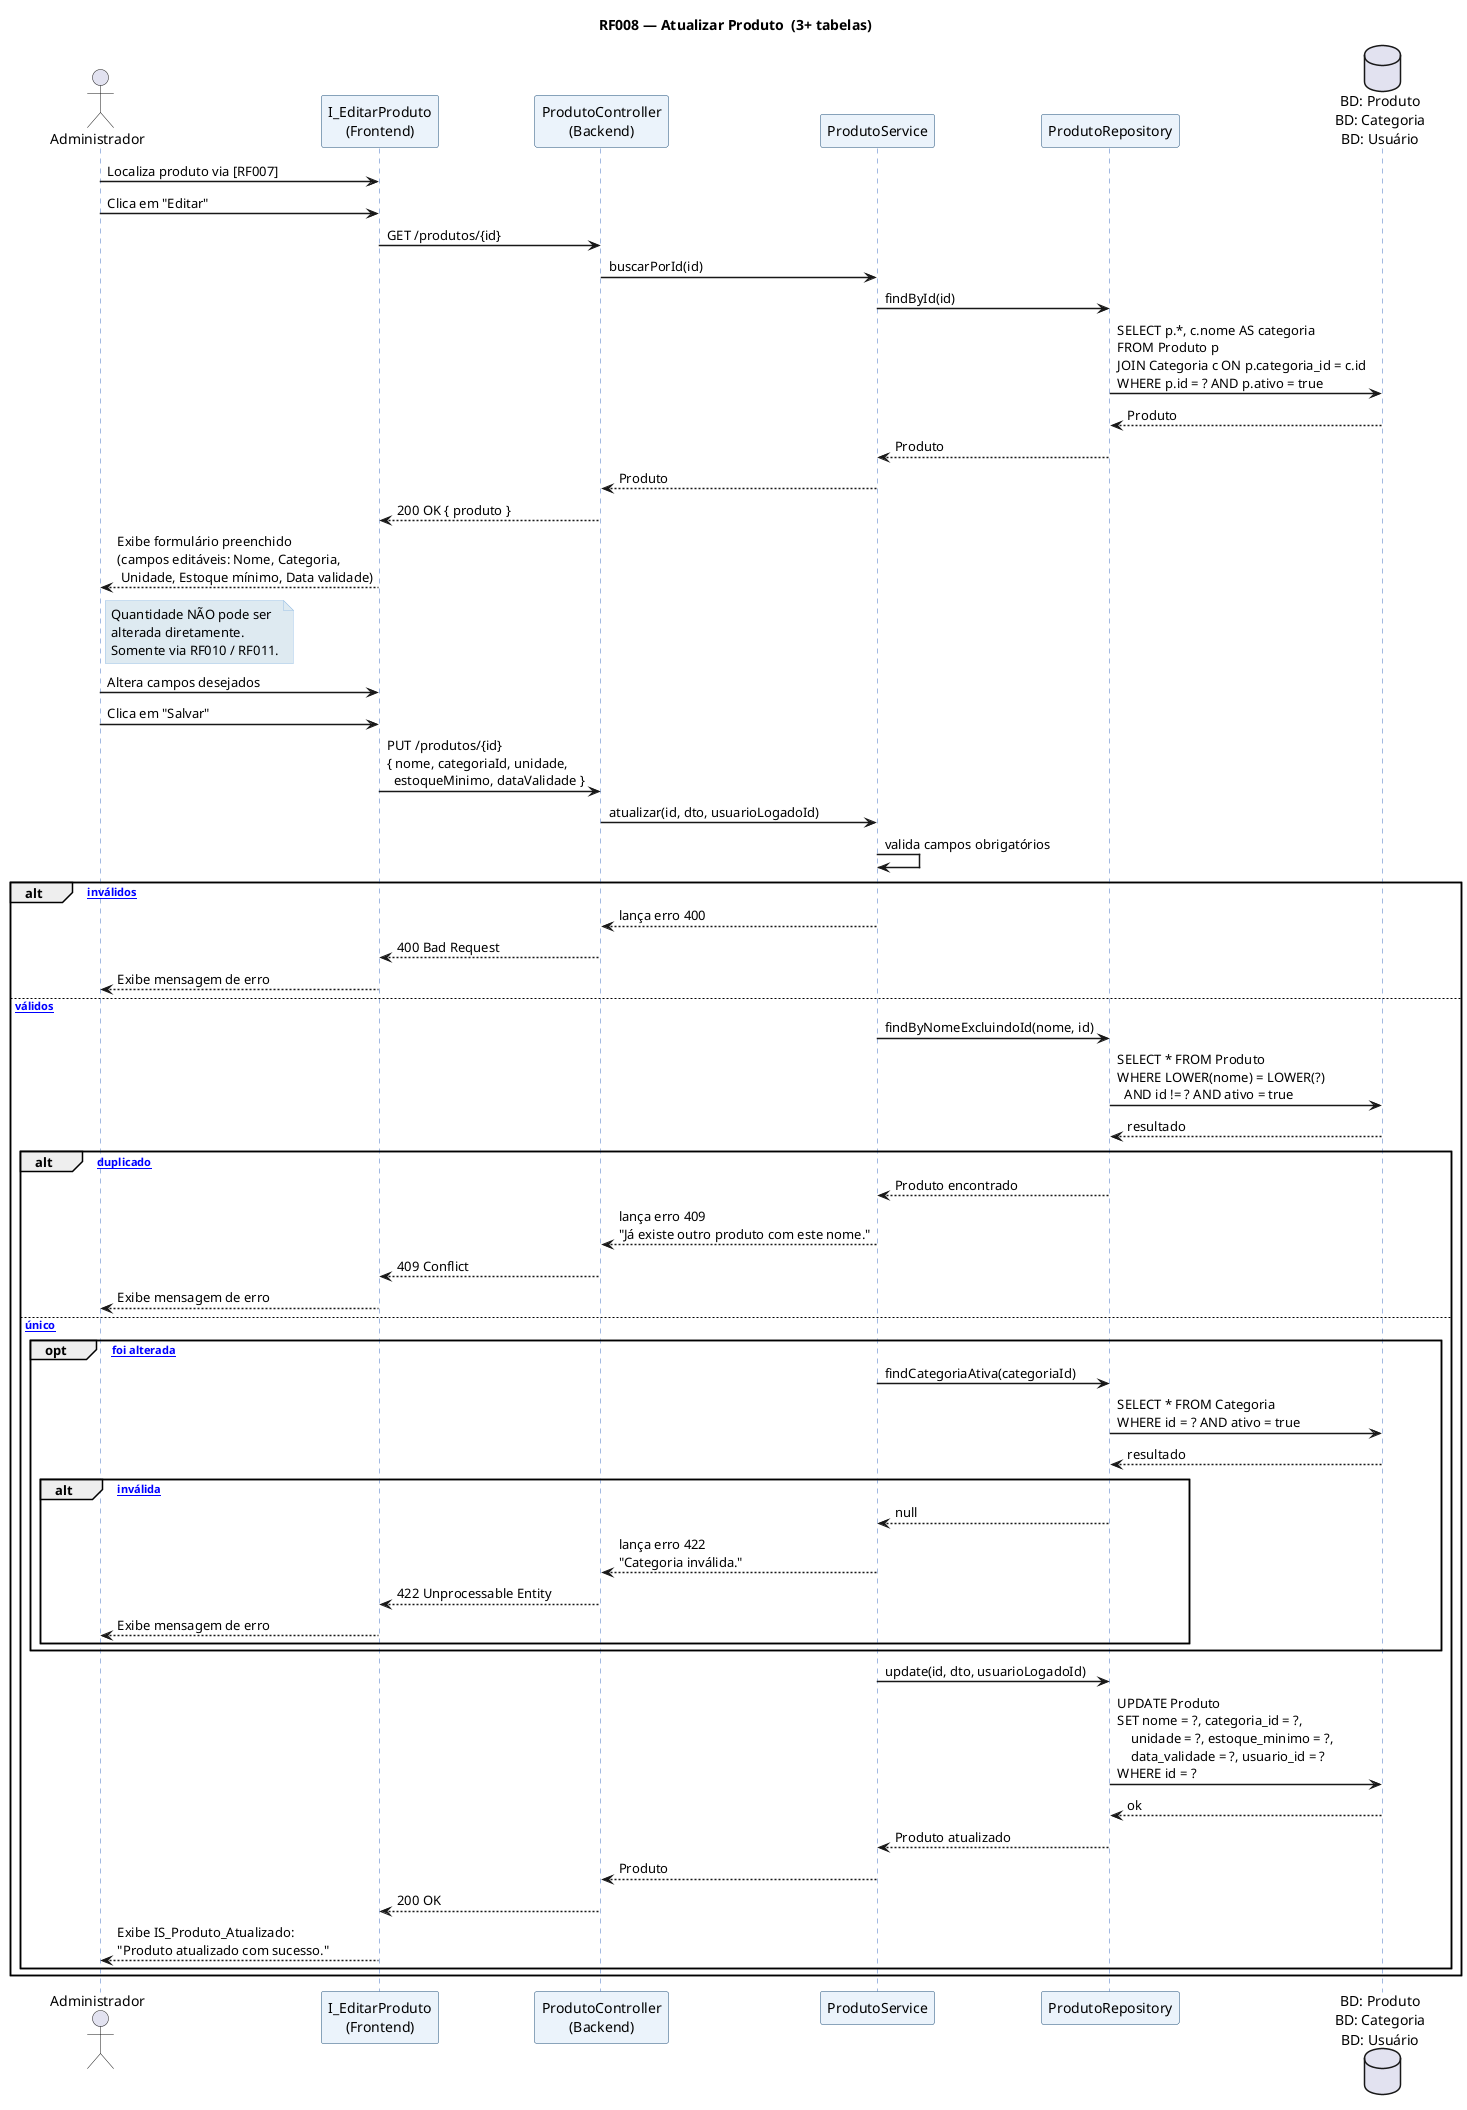

The diagram above was rendered by PlantUML. Its source (embedded in the PNG):
@startuml ds_rf008_atualizar_produto
' ============================================================
'  DS — RF008 Atualizar Produto
'  CRUD Update | Tabelas: Produto + Categoria + Usuário
' ============================================================
title RF008 — Atualizar Produto  (3+ tabelas)

skinparam sequenceArrowThickness 1.5
skinparam sequenceParticipantBackgroundColor #EBF3FB
skinparam sequenceParticipantBorderColor #1F4E79
skinparam sequenceLifeLineBorderColor #4472C4
skinparam noteBorderColor #9DC3E6
skinparam noteBackgroundColor #DEEAF1
skinparam FontName Arial

actor       "Administrador"                           as ADM
participant "I_EditarProduto\n(Frontend)"             as FE
participant "ProdutoController\n(Backend)"            as CTRL
participant "ProdutoService"                          as SVC
participant "ProdutoRepository"                       as REPO
database    "BD: Produto\nBD: Categoria\nBD: Usuário" as DB

ADM  -> FE   : Localiza produto via [RF007]
ADM  -> FE   : Clica em "Editar"
FE   -> CTRL : GET /produtos/{id}
CTRL -> SVC  : buscarPorId(id)
SVC  -> REPO : findById(id)
REPO -> DB   : SELECT p.*, c.nome AS categoria\nFROM Produto p\nJOIN Categoria c ON p.categoria_id = c.id\nWHERE p.id = ? AND p.ativo = true
DB  --> REPO : Produto
REPO --> SVC : Produto
SVC --> CTRL : Produto
CTRL --> FE  : 200 OK { produto }
FE  --> ADM  : Exibe formulário preenchido\n(campos editáveis: Nome, Categoria,\n Unidade, Estoque mínimo, Data validade)

note right of ADM
  Quantidade NÃO pode ser
  alterada diretamente.
  Somente via RF010 / RF011.
end note

ADM  -> FE   : Altera campos desejados
ADM  -> FE   : Clica em "Salvar"
FE   -> CTRL : PUT /produtos/{id}\n{ nome, categoriaId, unidade,\n  estoqueMinimo, dataValidade }

CTRL -> SVC  : atualizar(id, dto, usuarioLogadoId)
SVC  -> SVC  : valida campos obrigatórios

alt [Campos inválidos]
  SVC --> CTRL : lança erro 400
  CTRL --> FE  : 400 Bad Request
  FE  --> ADM  : Exibe mensagem de erro
else [Campos válidos]
  SVC  -> REPO : findByNomeExcluindoId(nome, id)
  REPO -> DB   : SELECT * FROM Produto\nWHERE LOWER(nome) = LOWER(?)\n  AND id != ? AND ativo = true
  DB  --> REPO : resultado

  alt [Nome duplicado]
    REPO --> SVC  : Produto encontrado
    SVC  --> CTRL : lança erro 409\n"Já existe outro produto com este nome."
    CTRL --> FE   : 409 Conflict
    FE  --> ADM   : Exibe mensagem de erro
  else [Nome único]
    opt [Categoria foi alterada]
      SVC  -> REPO : findCategoriaAtiva(categoriaId)
      REPO -> DB   : SELECT * FROM Categoria\nWHERE id = ? AND ativo = true
      DB  --> REPO : resultado
      alt [Categoria inválida]
        REPO --> SVC  : null
        SVC  --> CTRL : lança erro 422\n"Categoria inválida."
        CTRL --> FE   : 422 Unprocessable Entity
        FE  --> ADM   : Exibe mensagem de erro
      end
    end
    SVC  -> REPO : update(id, dto, usuarioLogadoId)
    REPO -> DB   : UPDATE Produto\nSET nome = ?, categoria_id = ?,\n    unidade = ?, estoque_minimo = ?,\n    data_validade = ?, usuario_id = ?\nWHERE id = ?
    DB  --> REPO : ok
    REPO --> SVC : Produto atualizado
    SVC --> CTRL : Produto
    CTRL --> FE  : 200 OK
    FE  --> ADM  : Exibe IS_Produto_Atualizado:\n"Produto atualizado com sucesso."
  end
end

@enduml